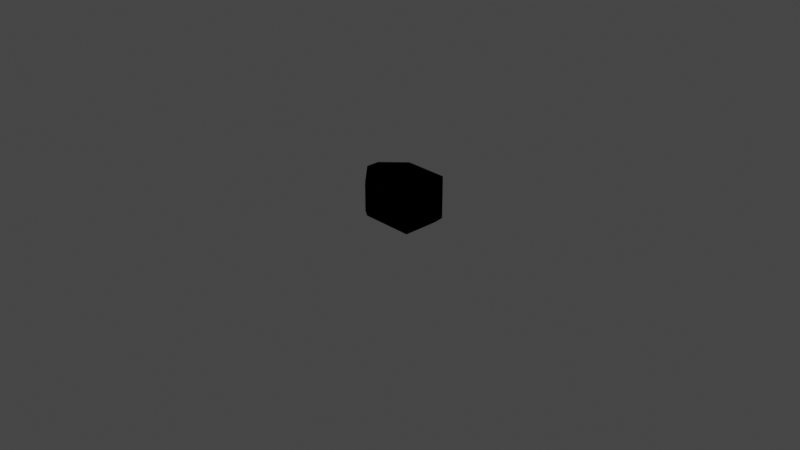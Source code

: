 # Source: Grass.blend  (saved by Blender 3.1.7; exported with 4.5.12 LTS)
import bpy
from mathutils import Matrix  # noqa: F401  (used for matrix-valued properties, if any)

bpy.ops.wm.read_factory_settings(use_empty=True)
scene = bpy.context.scene
scene.name = 'Scene'

# ---- collections
col_collection = bpy.data.collections.new('Collection'); scene.collection.children.link(col_collection)

# ---- images (referenced by path relative to the original .blend; pixels are not part of the script)
import os
ASSET_DIR = os.environ.get("B2B_ASSET_DIR", "")  # directory of the original .blend (textures are referenced by path, not embedded)
HERE = os.path.dirname(os.path.abspath(__file__))  # packed textures are extracted next to this script under _unpacked/

def load_image(name, relpath, width, height, colorspace="sRGB"):
    """Load a texture the original file referenced (path relative to the .blend, or extracted next to this script)."""
    p = next((c for c in (os.path.join(HERE, relpath), os.path.join(ASSET_DIR, relpath)) if relpath and os.path.exists(c)), "")
    if p:
        img = bpy.data.images.load(p, check_existing=True)
        img.name = name
    else:  # same state as the original file: an image datablock whose file is absent (Cycles renders it pink)
        img = bpy.data.images.new(name, width, height)
        img.source = "FILE"
        img.filepath = "//" + (relpath or name)
    img.colorspace_settings.name = colorspace
    return img
img_envsamplertex = load_image('EnvSamplerTex', 'grass.png', 1024, 1024, 'sRGB')
img_envsamplertex_001 = load_image('EnvSamplerTex.001', 'grass.png', 1024, 1024, 'Non-Color')

# ---- materials (node trees are filled in below, after node groups)
mat_grass_m_inst = bpy.data.materials.new('Grass_M_Inst')
mat_grass_m_inst.surface_render_method = 'BLENDED'
mat_grass_m_inst.blend_method = 'BLEND'
mat_grass_m_inst.use_transparent_shadow = False
mat_grass_m_inst.roughness = 0.5528
mat_grass_m_inst.specular_intensity = 1.0
mat_grass_m_inst.metallic = 1.0

# ---- material node trees
mat_grass_m_inst.use_nodes = True; mat_grass_m_inst.node_tree.nodes.clear()
_N = mat_grass_m_inst.node_tree.nodes; _L = mat_grass_m_inst.node_tree.links
n0 = _N.new('ShaderNodeBsdfPrincipled'); n0.name = 'Principled BSDF'; n0.location = (10, 300)
n0.distribution = 'GGX'
n0.subsurface_method = 'RANDOM_WALK_SKIN'
n0.inputs[1].default_value = 1.0
n0.inputs[2].default_value = 0.5528
n0.inputs[3].default_value = 1.45
n0.inputs[13].default_value = 1.0
n0.inputs[27].default_value = (0.0, 0.0, 0.0, 1.0)
n0.inputs[28].default_value = 1.0
n1 = _N.new('ShaderNodeOutputMaterial'); n1.name = 'Material Output'; n1.location = (300, 300)
n2 = _N.new('ShaderNodeNormalMap'); n2.name = 'Normal Map'; n2.location = (-300, -300)
n2.label = 'Normal/Map'
n3 = _N.new('ShaderNodeTexImage'); n3.name = 'Image Texture'; n3.location = (-300, 600)
n3.image = img_envsamplertex
n4 = _N.new('ShaderNodeTexImage'); n4.name = 'Image Texture.001'; n4.location = (-300, 0)
n4.image = img_envsamplertex_001
_L.new(n0.outputs[0], n1.inputs[0])
_L.new(n2.outputs[0], n0.inputs[5])
_L.new(n3.outputs[0], n0.inputs[0])
_L.new(n4.outputs[1], n0.inputs[4])
n1.is_active_output = True

# ---- world
world_world = bpy.data.worlds.new('World'); scene.world = world_world
world_world.use_nodes = True; world_world.node_tree.nodes.clear()
_N = world_world.node_tree.nodes; _L = world_world.node_tree.links
n0 = _N.new('ShaderNodeOutputWorld'); n0.name = 'World Output'; n0.location = (300, 300)
n1 = _N.new('ShaderNodeBackground'); n1.name = 'Background'; n1.location = (10, 300)
n1.inputs[0].default_value = (0.05088, 0.05088, 0.05088, 1.0)
_L.new(n1.outputs[0], n0.inputs[0])
n0.is_active_output = True
world_world.color = (0.05088, 0.05088, 0.05088)
world_world.use_sun_shadow = False
world_world.sun_shadow_jitter_overblur = 0.0

# ---- cameras
cam_camera = bpy.data.cameras.new('Camera')
cam_camera.clip_end = 100.0
cam_camera.ortho_scale = 7.314

# ---- lights
light_light = bpy.data.lights.new('Light', 'POINT')
light_light.transmission_factor = 0.0
light_light.energy = 1000.0
light_light.shadow_soft_size = 0.1
light_light.shadow_maximum_resolution = 0.006
light_light.use_absolute_resolution = True

# ---- meshes
me_simple_grass = bpy.data.meshes.new('Simple_Grass')
me_simple_grass.from_pydata([(6.14, -18.74, 7.881e-14), (38.4, 16.72, 47.02), (30.37, 21.55, 7.634e-14), (22.59, -36.27, 44.74), (23.51, 13.66, -1.37e-07), (-23.51, 23.03, 47.02), (-23.51, 13.66, -3.179e-06), (24.43, 36.65, 41.24), (-29.64, 16.5, -3.686e-06), (-0.9904, -16.68, 47.93), (5.618, -14.6, -1.948e-07), (-44.42, -2.079, 42.67)], [], [(0, 1, 2), (0, 3, 1), (4, 5, 6), (4, 7, 5), (8, 9, 10), (8, 11, 9)])
me_simple_grass.polygons.foreach_set('use_smooth', [True] * 6)
_k = set([(0, 1), (4, 5), (8, 9)])
me_simple_grass.attributes.new('sharp_edge', 'BOOLEAN', 'EDGE').data.foreach_set('value', [ (min(e.vertices), max(e.vertices)) in _k for e in me_simple_grass.edges])
_uv = me_simple_grass.uv_layers.new(name='UVmap_0')
_uv.uv.foreach_set('vector', [1.0, 0.0, 0.0, 1.0, 0.0, 0.0, 1.0, 0.0, 1.0, 1.0, 0.0, 1.0, 1.0, 0.0, 0.0, 1.0, 0.0, 0.0, 1.0, 0.0, 1.0, 1.0, 0.0, 1.0, 1.0, 0.0, 0.0, 1.0, 0.0, 0.0, 1.0, 0.0, 1.0, 1.0, 0.0, 1.0])
_uv.active_render = True
_uv = me_simple_grass.uv_layers.new(name='LightMapUV')
_uv.uv.foreach_set('vector', [0.5093, 0.5083, 0.008064, 0.9919, 0.008064, 0.5083, 0.5093, 0.5083, 0.5093, 0.9919, 0.008064, 0.9919, 0.4841, 0.02588, 0.008064, 0.4922, 0.008064, 0.02588, 0.4841, 0.02588, 0.4841, 0.4922, 0.008064, 0.4922, 0.9644, 0.01562, 0.5078, 0.4922, 0.5078, 0.01562, 0.9644, 0.01562, 0.9644, 0.4922, 0.5078, 0.4922])
me_simple_grass.materials.append(mat_grass_m_inst)
me_simple_grass.use_remesh_fix_poles = True
me_simple_grass.use_remesh_preserve_attributes = False
me_simple_grass.update()
me_simple_grass.normals_split_custom_set([tuple(v) for v in zip(*[iter([-0.8414, 0.5033, 0.1966, -0.8414, 0.5033, 0.1966, -0.8414, 0.5033, 0.1966, -0.875, 0.2444, 0.4178, -0.875, 0.2444, 0.4178, -0.875, 0.2444, 0.4178, -1.589e-08, -0.9806, 0.196, -2.895e-07, -0.9806, 0.196, -3.619e-08, -0.9806, 0.196, 0.2928, -0.8388, 0.459, 0.2928, -0.8388, 0.459, 0.2928, -0.8388, 0.459, 0.6527, 0.7471, 0.1258, 0.6527, 0.7471, 0.1258, 0.6527, 0.7471, 0.1258, 0.2361, 0.8578, 0.4565, 0.2361, 0.8578, 0.4565, 0.2361, 0.8578, 0.4565])] * 3)])
me_ucx_simple_grass = bpy.data.meshes.new('UCX_Simple_Grass')
me_ucx_simple_grass.from_pydata([(24.5, 36.75, 41.25), (-9.874, 36.75, 41.25), (-9.874, 36.75, 15.0), (24.5, 36.75, 15.0), (31.28, 29.97, 48.03), (-16.66, 29.97, 48.03), (35.0, 26.25, 4.5), (-24.98, 21.65, -0.1), (30.4, 21.65, -0.1), (35.31, -23.69, 4.812), (38.5, -20.5, 8.001), (38.5, 22.75, 8.001), (30.4, -18.77, -0.1), (-27.85, -18.77, -0.1), (-10.25, -36.37, 17.5), (22.63, -36.37, 17.5), (-10.25, -36.37, 44.75), (22.63, -36.37, 44.75), (25.91, -33.09, 48.03), (-13.53, -33.09, 48.03), (-44.52, 2.103, 42.73), (-39.22, 7.406, 48.03), (-39.22, -7.406, 48.03), (-44.52, -2.103, 42.73), (-44.52, -2.103, 14.77), (-44.52, 2.103, 14.77), (-29.65, 16.98, -0.1), (-29.65, -16.98, -0.1), (38.5, -20.5, 47.0), (38.5, 22.75, 47.0), (37.47, -21.53, 48.03), (37.47, 23.78, 48.03)], [], [(20, 25, 26, 7, 2, 1, 5, 21), (0, 1, 2, 3), (0, 4, 5, 1), (6, 3, 2, 7, 8), (9, 10, 11, 6, 8, 12), (9, 12, 13, 14, 15), (16, 17, 15, 14), (18, 17, 16, 19), (20, 21, 22, 23), (20, 23, 24, 25), (27, 26, 25, 24), (27, 24, 23, 22, 19, 16, 14, 13), (27, 13, 12, 8, 7, 26), (28, 29, 11, 10), (28, 10, 9, 15, 17, 18, 30), (31, 4, 0, 3, 6, 11, 29), (31, 29, 28, 30), (31, 30, 18, 19, 22, 21, 5, 4)])
me_ucx_simple_grass.polygons.foreach_set('use_smooth', [True] * 18)
_k = set([(0, 1), (0, 3), (0, 4), (1, 2), (1, 5), (2, 3), (2, 7), (3, 6), (4, 5), (4, 31), (5, 21), (6, 8), (6, 11), (7, 8), (7, 26), (8, 12), (9, 10), (9, 12), (9, 15), (10, 11), (10, 28), (11, 29), (12, 13), (13, 14), (13, 27), (14, 15), (14, 16), (15, 17), (16, 17), (16, 19), (17, 18), (18, 19), (18, 30), (19, 22), (20, 21), (20, 23), (20, 25), (21, 22), (22, 23), (23, 24), (24, 25), (24, 27), (25, 26), (26, 27), (28, 29), (28, 30), (29, 31), (30, 31)])
me_ucx_simple_grass.attributes.new('sharp_edge', 'BOOLEAN', 'EDGE').data.foreach_set('value', [ (min(e.vertices), max(e.vertices)) in _k for e in me_ucx_simple_grass.edges])
me_ucx_simple_grass.use_remesh_fix_poles = True
me_ucx_simple_grass.use_remesh_preserve_attributes = False
me_ucx_simple_grass.update()
me_ucx_simple_grass.normals_split_custom_set([tuple(v) for v in zip(*[iter([-0.7071, 0.7071, -3.598e-05, -0.7071, 0.7071, -3.597e-05, -0.7071, 0.7071, -3.598e-05, -0.7071, 0.7071, -3.597e-05, -0.7071, 0.7071, -3.598e-05, -0.7071, 0.7071, -3.633e-05, -0.7071, 0.7071, -3.598e-05, -0.7071, 0.7071, -3.633e-05, -1.805e-11, 1.0, -4.777e-05, 4.777e-05, 1.0, 6.373e-12, -1.215e-11, 1.0, 4.777e-05, -4.777e-05, 1.0, -8.401e-13, 7.079e-06, 0.7071, 0.7071, 6.525e-06, 0.7071, 0.7071, 5.697e-06, 0.7071, 0.7071, 6.526e-06, 0.7071, 0.7071, 2.534e-05, 0.7071, -0.7071, 1.345e-05, 0.7071, -0.7071, -7.46e-06, 0.7071, -0.7071, 1.345e-05, 0.7071, -0.7071, -7.46e-06, 0.7071, -0.7071, 0.7071, 6.156e-07, -0.7071, 0.7071, 6.174e-07, -0.7071, 0.7071, 6.175e-07, -0.7071, 0.7071, 6.199e-07, -0.7071, 0.7071, 6.194e-07, -0.7071, 0.7071, 6.218e-07, -0.7071, 8.892e-05, -0.7069, -0.7073, -3.496e-05, -0.7069, -0.7073, 8.893e-05, -0.7069, -0.7073, -3.495e-05, -0.7069, -0.7073, -0.0001354, -0.7069, -0.7073, 2.293e-09, -1.0, 4.763e-05, -2.282e-09, -1.0, 4.763e-05, 2.088e-12, -1.0, 4.763e-05, -6.686e-12, -1.0, 4.763e-05, 7.142e-06, -0.7071, 0.7071, 6.513e-06, -0.7071, 0.7071, 5.692e-06, -0.7071, 0.7071, 6.514e-06, -0.7071, 0.7071, -0.7071, -3.9e-05, 0.7071, -0.7071, -1.641e-09, 0.7071, -0.7071, 3.901e-05, 0.7071, -0.7071, 1.803e-09, 0.7071, -1.0, -5.697e-13, -4.777e-05, -1.0, 4.777e-05, 6.525e-13, -1.0, -2.088e-12, 4.777e-05, -1.0, -4.777e-05, -1.265e-12, -0.7073, -0.0002162, -0.7069, -0.7071, -0.0003354, -0.7071, -0.7073, -0.0002162, -0.7069, -0.7072, -0.0003035, -0.707, -0.7071, -0.7071, 4.541e-05, -0.7071, -0.7071, 3.408e-05, -0.7071, -0.7071, 3.918e-05, -0.7071, -0.7071, 4.145e-05, -0.7071, -0.7071, 4.541e-05, -0.7071, -0.7071, 3.408e-05, -0.7071, -0.7071, 3.918e-05, -0.7071, -0.7071, 4.145e-05, 4.777e-05, -1.839e-09, -1.0, 4.777e-05, 0.0, -1.0, 4.777e-05, 2.296e-09, -1.0, 4.777e-05, -2.282e-09, -1.0, 4.777e-05, -2.119e-09, -1.0, 4.777e-05, -2.626e-10, -1.0, 1.0, -4.774e-05, -2.286e-09, 1.0, -4.774e-05, 1.767e-12, 1.0, -4.774e-05, -2.107e-12, 1.0, -4.774e-05, 2.288e-09, 0.7071, -0.7071, 2.025e-05, 0.7071, -0.7071, 2.025e-05, 0.7071, -0.7071, 2.045e-05, 0.7071, -0.7071, 2.025e-05, 0.7071, -0.7071, 2.015e-05, 0.7071, -0.7071, 2.056e-05, 0.7071, -0.7071, 2.046e-05, 0.7071, 0.7071, -3.78e-05, 0.7071, 0.7071, -4.581e-05, 0.7071, 0.7071, -2.222e-05, 0.7071, 0.7071, -3.102e-05, 0.7071, 0.7071, -4.604e-05, 0.7071, 0.7071, -2.2e-05, 0.7071, 0.7071, -3.071e-05, 0.7071, -1.467e-07, 0.7071, 0.7071, -1.795e-07, 0.7071, 0.7071, -2.172e-07, 0.7071, 0.7071, -1.836e-07, 0.7071, -4.771e-05, -2.94e-10, 1.0, -4.771e-05, -1.864e-09, 1.0, -4.771e-05, 0.0, 1.0, -4.771e-05, 1.863e-09, 1.0, -4.771e-05, -1.995e-09, 1.0, -4.771e-05, -1.255e-10, 1.0, -4.771e-05, -3.987e-09, 1.0, -4.771e-05, -2.135e-09, 1.0])] * 3)])

# ---- objects
ob_light = bpy.data.objects.new('Light', light_light)
ob_camera = bpy.data.objects.new('Camera', cam_camera)
ob_simple_grass = bpy.data.objects.new('Simple_Grass', me_simple_grass)
ob_ucx_simple_grass = bpy.data.objects.new('UCX_Simple_Grass', me_ucx_simple_grass)

# ---- transforms, parenting, visibility, modifiers, constraints
ob_light.location = (4.076, 1.005, 5.904)
ob_light.rotation_euler = (0.6503, 0.05522, 1.866)
ob_light.lock_rotations_4d = False
ob_light.empty_display_type = 'ARROWS'
ob_light.color = (0.0, 0.0, 0.0, 0.0)
ob_light.lineart.crease_threshold = 0.0
ob_camera.location = (7.359, -6.926, 4.958)
ob_camera.rotation_euler = (1.109, 0.0, 0.8149)
ob_camera.lock_rotations_4d = False
ob_camera.empty_display_type = 'ARROWS'
ob_camera.color = (0.0, 0.0, 0.0, 0.0)
ob_camera.display_type = 'WIRE'
ob_camera.lineart.crease_threshold = 0.0
ob_simple_grass.location = (0.0, 0.0, 0.0)
ob_simple_grass.scale = (0.01, 0.01, 0.01)
ob_simple_grass.color = (0.8, 0.8, 0.8, 1.0)
ob_ucx_simple_grass.location = (0.0, 0.0, 0.0)
ob_ucx_simple_grass.scale = (0.01, 0.01, 0.01)
ob_ucx_simple_grass.color = (0.8, 0.8, 0.8, 1.0)

# ---- collection membership
col_collection.objects.link(ob_light)
col_collection.objects.link(ob_camera)
col_collection.objects.link(ob_simple_grass)
col_collection.objects.link(ob_ucx_simple_grass)

# ---- scene / render settings (as saved in the file)
scene.camera = ob_camera
scene.frame_start = 1; scene.frame_end = 250; scene.frame_set(1)
scene.render.engine = 'BLENDER_EEVEE_NEXT'
scene.render.fps = 25
scene.cycles.sampling_pattern = 'TABULATED_SOBOL'
scene.cycles.use_light_tree = False
scene.view_settings.view_transform = 'Filmic'
bpy.context.view_layer.update()

